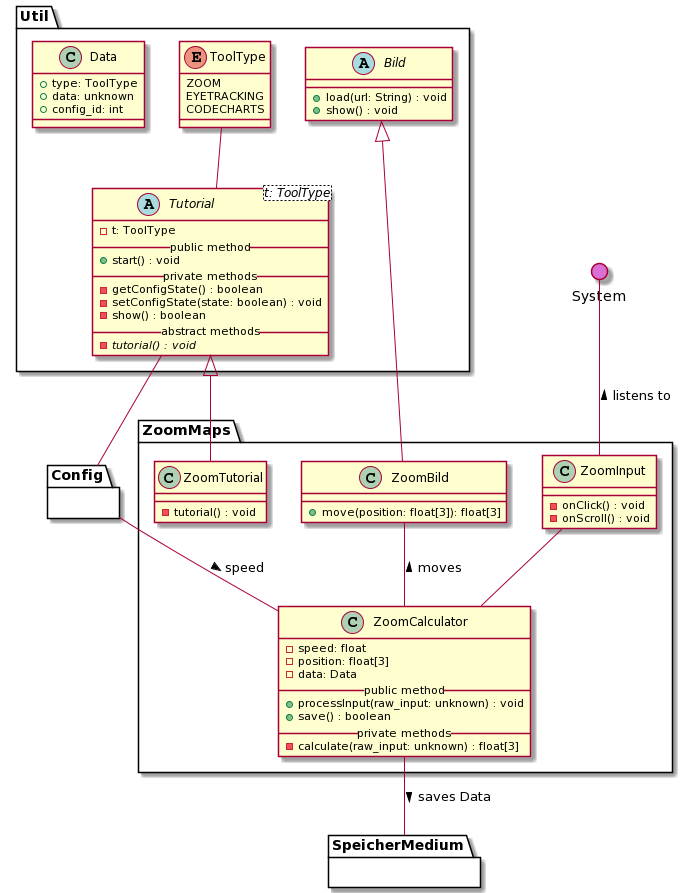

The diagram above was rendered by PlantUML. Its source (embedded in the PNG):
@startuml
' skinparam backgroundColor transparent
() System #DA70D5
top to bottom direction

package Util {
    ' --- TUTORIAL ---
    abstract Tutorial<t: ToolType> {
      - t: ToolType
      __public method__
      + start() : void
      __private methods__
      - getConfigState() : boolean
      - setConfigState(state: boolean) : void
      - show() : boolean
      __abstract methods__
      - {abstract} tutorial() : void
    }

    enum ToolType {
      ZOOM
      EYETRACKING
      CODECHARTS
    }

    ' Interaktionen
    Tutorial -u- ToolType
    Tutorial -d- Config


    ' --- BILD ---

    abstract Bild {
      + load(url: String) : void
      + show() : void
    }

    class Data {
        + type: ToolType
        + data: unknown
        + config_id: int
    }
}



' === ZOOM MAPS ===
package ZoomMaps {

    ' Zoom Input
    class ZoomInput {
        - onClick() : void
        - onScroll() : void
    }

    ' Zoom Tutorial
    class ZoomTutorial {
        - tutorial() : void
    }

    ' Zoom Calculator
    class ZoomCalculator {
        - speed: float
        - position: float[3]
        - data: Data
        __public method__
        + processInput(raw_input: unknown) : void
        + save() : boolean
        __private methods__
        - calculate(raw_input: unknown) : float[3]
    }

    ' Zoom Bild
    class ZoomBild {
        + move(position: float[3]): float[3]
    }


    ' Vererbungen
    Bild <|-- ZoomBild
    Tutorial <|-- ZoomTutorial

    ' Interaktionen
    ZoomInput -d- ZoomCalculator
    ZoomCalculator  -u- ZoomBild : > moves

    ' Andere Module
    ZoomCalculator -- SpeicherMedium : > saves Data
    ZoomCalculator -l- Config : < speed
    ZoomInput -u- System : > listens to

}

' Blackboxen / Andere Module
package Config {}

package SpeicherMedium {}
@enduml